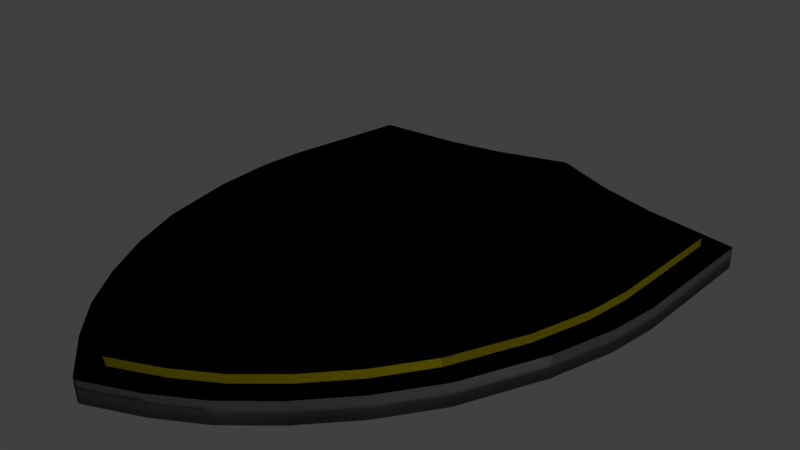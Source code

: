 # Source: shield.blend  (saved by Blender 2.77.0; exported with 4.5.12 LTS)
import bpy
from mathutils import Matrix  # noqa: F401  (used for matrix-valued properties, if any)

bpy.ops.wm.read_factory_settings(use_empty=True)
scene = bpy.context.scene
scene.name = 'Scene'

# ---- collections
col_collection_1 = bpy.data.collections.new('Collection 1'); scene.collection.children.link(col_collection_1)

# ---- materials (node trees are filled in below, after node groups)
mat_material_002 = bpy.data.materials.new('Material.002')
mat_material_002.alpha_threshold = 0.0
mat_material_002.use_transparent_shadow = False
mat_material_002.diffuse_color = (0.1107, 0.1107, 0.1107, 1.0)
mat_material_002.roughness = 0.5
mat_material_001 = bpy.data.materials.new('Material.001')
mat_material_001.alpha_threshold = 0.0
mat_material_001.use_transparent_shadow = False
mat_material_001.diffuse_color = (0.4109, 0.4109, 0.4109, 1.0)
mat_material_001.roughness = 0.5
mat_material = bpy.data.materials.new('Material')
mat_material.alpha_threshold = 0.0
mat_material.use_transparent_shadow = False
mat_material.diffuse_color = (1.0, 0.8409, 0.0, 1.0)
mat_material.roughness = 0.5

# ---- material node trees

# ---- world
world_world = bpy.data.worlds.new('World'); scene.world = world_world
world_world.color = (0.05088, 0.05088, 0.05088)
world_world.use_sun_shadow = False
world_world.sun_shadow_jitter_overblur = 0.0
world_world.cycles.sampling_method = 'MANUAL'

# ---- cameras
cam_camera = bpy.data.cameras.new('Camera')
cam_camera.clip_end = 100.0
cam_camera.lens = 35.0
cam_camera.sensor_width = 32.0
cam_camera.sensor_height = 18.0
cam_camera.ortho_scale = 7.314
cam_camera.dof.focus_distance = 0.0
cam_camera.dof.aperture_fstop = 128.0

# ---- lights
light_lamp = bpy.data.lights.new('Lamp', 'POINT')
light_lamp.transmission_factor = 0.0
light_lamp.cutoff_distance = 30.0
light_lamp.energy = 100.0
light_lamp.shadow_buffer_clip_start = 1.001
light_lamp.shadow_soft_size = 0.1
light_lamp.shadow_maximum_resolution = 0.006
light_lamp.use_absolute_resolution = True

# ---- meshes
me_cube = bpy.data.meshes.new('Cube')
me_cube.from_pydata([(-1.784, -0.1972, -0.9412), (-1.784, -0.1972, -0.7065), (-1.784, 2.255, -0.9412), (-1.784, 2.255, -0.7065), (-1.32, 2.255, -0.7065), (-1.32, 2.255, -0.9412), (-1.32, -0.1972, -0.7065), (-1.32, -0.1972, -0.9412), (-1.784, 0.1917, -0.7065), (-1.784, 1.866, -0.7065), (-1.784, 1.866, -0.9412), (-1.784, 0.1917, -0.9412), (-1.32, 1.866, -0.7065), (-1.32, 0.1917, -0.7065), (-1.32, 1.866, -0.9412), (-1.32, 0.1917, -0.9412), (-1.784, 1.866, -0.1896), (-1.784, 2.255, -0.1896), (-1.32, -0.1972, -0.1896), (-1.784, -0.1972, -0.1896), (-1.32, 2.255, -0.1896), (-1.32, 0.1917, -0.1896), (-1.784, 0.1917, -0.1896), (-1.32, 1.866, -0.1896)], [], [(9, 3, 2, 10), (6, 1, 0, 7), (4, 3, 17, 20), (10, 2, 5, 14), (3, 4, 5, 2), (0, 11, 15, 7), (11, 10, 14, 15), (6, 13, 21, 18), (13, 12, 9, 8), (1, 8, 11, 0), (8, 9, 10, 11), (23, 20, 17, 16), (18, 21, 22, 19), (13, 8, 22, 21), (12, 4, 20, 23), (1, 6, 18, 19), (9, 12, 23, 16), (8, 1, 19, 22), (3, 9, 16, 17), (6, 7, 15, 13), (13, 15, 14, 12), (5, 4, 12, 14)])
me_cube.polygons.foreach_set('use_smooth', [True] * 22)
me_cube.materials.append(mat_material_002)
me_cube.use_remesh_preserve_volume = False
me_cube.use_remesh_preserve_attributes = False
me_cube.use_mirror_vertex_groups = False
me_cube.update()
me_cube_001 = bpy.data.meshes.new('Cube.001')
me_cube_001.from_pydata([(-1.0, 3.647, -1.0), (-1.0, 3.647, 0.5226), (-0.02987, 4.017, -1.0), (-0.02987, 4.017, 0.5226), (-1.871, 3.43, 0.5226), (-1.871, 3.43, -1.0), (-3.204, 3.248, 0.5226), (-3.204, 3.248, -1.0), (-3.294, 1.286, 0.5226), (-3.294, 1.286, -1.0), (-3.249, 0.599, 0.5226), (-3.249, 0.599, -1.0), (-3.07, -0.2741, 0.5226), (-3.07, -0.2741, -1.0), (-2.682, -1.349, 0.5226), (-2.682, -1.349, -1.0), (-2.256, -2.08, 0.5226), (-2.256, -2.08, -1.0), (-1.764, -2.714, 0.5226), (-1.764, -2.714, -1.0), (-1.256, -3.229, 0.5226), (-1.256, -3.229, -1.0), (-0.7071, -3.634, 0.5226), (-0.7071, -3.634, -1.0), (-0.02303, -4.022, 0.5226), (-0.02303, -4.022, -1.0), (1.0, 3.647, -1.0), (1.0, 3.647, 0.5226), (0.02987, 4.017, -1.0), (0.02987, 4.017, 0.5226), (0.0, 3.43, -1.0), (0.0, 3.43, 0.5226), (1.871, 3.43, 0.5226), (1.871, 3.43, -1.0), (0.0, 4.017, 0.5226), (0.0, 4.017, -1.0), (0.0, 3.647, 0.5226), (0.0, 3.647, -1.0), (0.0, 3.248, -1.0), (0.0, 3.248, 0.5226), (3.204, 3.248, 0.5226), (3.204, 3.248, -1.0), (0.0, 1.286, -1.0), (0.0, 1.286, 0.5226), (3.294, 1.286, 0.5226), (3.294, 1.286, -1.0), (0.0, 0.599, -1.0), (0.0, 0.599, 0.5226), (3.249, 0.599, 0.5226), (3.249, 0.599, -1.0), (0.0, -0.2741, -1.0), (0.0, -0.2741, 0.5226), (3.07, -0.2741, 0.5226), (3.07, -0.2741, -1.0), (0.0, -1.349, -1.0), (0.0, -1.349, 0.5226), (2.682, -1.349, 0.5226), (2.682, -1.349, -1.0), (0.0, -2.08, -1.0), (0.0, -2.08, 0.5226), (2.256, -2.08, 0.5226), (2.256, -2.08, -1.0), (0.0, -2.714, -1.0), (0.0, -2.714, 0.5226), (1.764, -2.714, 0.5226), (1.764, -2.714, -1.0), (0.0, -3.229, -1.0), (0.0, -3.229, 0.5226), (1.256, -3.229, 0.5226), (1.256, -3.229, -1.0), (0.0, -3.634, -1.0), (0.0, -3.634, 0.5226), (0.7071, -3.634, 0.5226), (0.7071, -3.634, -1.0), (0.0, -4.022, -1.0), (0.0, -4.022, 0.5226), (0.02303, -4.022, 0.5226), (0.02303, -4.022, -1.0), (-1.0, 3.647, -1.0), (-1.0, 3.647, 0.5226), (-0.02987, 4.017, -1.0), (-0.02987, 4.017, 0.5226), (-1.871, 3.43, 0.5226), (-1.871, 3.43, -1.0), (-3.204, 3.248, 0.5226), (-3.204, 3.248, -1.0), (-3.294, 1.286, 0.5226), (-3.294, 1.286, -1.0), (-3.249, 0.599, 0.5226), (-3.249, 0.599, -1.0), (-3.07, -0.2741, 0.5226), (-3.07, -0.2741, -1.0), (-2.682, -1.349, 0.5226), (-2.682, -1.349, -1.0), (-2.256, -2.08, 0.5226), (-2.256, -2.08, -1.0), (-1.764, -2.714, 0.5226), (-1.764, -2.714, -1.0), (-1.256, -3.229, 0.5226), (-1.256, -3.229, -1.0), (-0.7071, -3.634, 0.5226), (-0.7071, -3.634, -1.0), (-0.02303, -4.022, 0.5226), (-0.02303, -4.022, -1.0), (1.0, 3.647, -1.0), (1.0, 3.647, 0.5226), (0.02987, 4.017, -1.0), (0.02987, 4.017, 0.5226), (0.0, 3.43, -1.0), (0.0, 3.43, 0.5226), (1.871, 3.43, 0.5226), (1.871, 3.43, -1.0), (0.0, 4.017, 0.5226), (0.0, 4.017, -1.0), (0.0, 3.647, 0.5226), (0.0, 3.647, -1.0), (0.0, 3.248, -1.0), (0.0, 3.248, 0.5226), (3.204, 3.248, 0.5226), (3.204, 3.248, -1.0), (0.0, 1.286, -1.0), (0.0, 1.286, 0.5226), (3.294, 1.286, 0.5226), (3.294, 1.286, -1.0), (0.0, 0.599, -1.0), (0.0, 0.599, 0.5226), (3.249, 0.599, 0.5226), (3.249, 0.599, -1.0), (0.0, -0.2741, -1.0), (0.0, -0.2741, 0.5226), (3.07, -0.2741, 0.5226), (3.07, -0.2741, -1.0), (0.0, -1.349, -1.0), (0.0, -1.349, 0.5226), (2.682, -1.349, 0.5226), (2.682, -1.349, -1.0), (0.0, -2.08, -1.0), (0.0, -2.08, 0.5226), (2.256, -2.08, 0.5226), (2.256, -2.08, -1.0), (0.0, -2.714, -1.0), (0.0, -2.714, 0.5226), (1.764, -2.714, 0.5226), (1.764, -2.714, -1.0), (0.0, -3.229, -1.0), (0.0, -3.229, 0.5226), (1.256, -3.229, 0.5226), (1.256, -3.229, -1.0), (0.0, -3.634, -1.0), (0.0, -3.634, 0.5226), (0.7071, -3.634, 0.5226), (0.7071, -3.634, -1.0), (0.0, -4.022, -1.0), (0.0, -4.022, 0.5226), (0.02303, -4.022, 0.5226), (0.02303, -4.022, -1.0)], [], [(1, 0, 2, 3), (5, 7, 38, 30), (39, 43, 8, 6), (36, 31, 4, 1), (1, 4, 5, 0), (36, 1, 3, 34), (0, 5, 30, 37), (0, 37, 35, 2), (4, 6, 7, 5), (3, 2, 35, 34), (31, 39, 6, 4), (9, 11, 46, 42), (7, 9, 42, 38), (6, 8, 9, 7), (11, 13, 50, 46), (43, 47, 10, 8), (8, 10, 11, 9), (13, 15, 54, 50), (47, 51, 12, 10), (10, 12, 13, 11), (55, 59, 16, 14), (51, 55, 14, 12), (12, 14, 15, 13), (59, 63, 18, 16), (14, 16, 17, 15), (15, 17, 58, 54), (63, 67, 20, 18), (16, 18, 19, 17), (17, 19, 62, 58), (21, 23, 70, 66), (18, 20, 21, 19), (19, 21, 66, 62), (23, 25, 74, 70), (67, 71, 22, 20), (20, 22, 23, 21), (75, 74, 25, 24), (71, 75, 24, 22), (22, 24, 25, 23), (27, 29, 28, 26), (33, 30, 38, 41), (39, 40, 44, 43), (36, 27, 32, 31), (27, 26, 33, 32), (36, 34, 29, 27), (26, 37, 30, 33), (26, 28, 35, 37), (32, 33, 41, 40), (29, 34, 35, 28), (31, 32, 40, 39), (45, 42, 46, 49), (41, 38, 42, 45), (40, 41, 45, 44), (49, 46, 50, 53), (43, 44, 48, 47), (44, 45, 49, 48), (53, 50, 54, 57), (47, 48, 52, 51), (48, 49, 53, 52), (55, 56, 60, 59), (51, 52, 56, 55), (52, 53, 57, 56), (59, 60, 64, 63), (56, 57, 61, 60), (57, 54, 58, 61), (63, 64, 68, 67), (60, 61, 65, 64), (61, 58, 62, 65), (69, 66, 70, 73), (64, 65, 69, 68), (65, 62, 66, 69), (73, 70, 74, 77), (67, 68, 72, 71), (68, 69, 73, 72), (75, 76, 77, 74), (71, 72, 76, 75), (72, 73, 77, 76), (79, 81, 80, 78), (83, 108, 116, 85), (117, 84, 86, 121), (114, 79, 82, 109), (79, 78, 83, 82), (114, 112, 81, 79), (78, 115, 108, 83), (78, 80, 113, 115), (82, 83, 85, 84), (81, 112, 113, 80), (109, 82, 84, 117), (87, 120, 124, 89), (85, 116, 120, 87), (84, 85, 87, 86), (89, 124, 128, 91), (121, 86, 88, 125), (86, 87, 89, 88), (91, 128, 132, 93), (125, 88, 90, 129), (88, 89, 91, 90), (133, 92, 94, 137), (129, 90, 92, 133), (90, 91, 93, 92), (137, 94, 96, 141), (92, 93, 95, 94), (93, 132, 136, 95), (141, 96, 98, 145), (94, 95, 97, 96), (95, 136, 140, 97), (99, 144, 148, 101), (96, 97, 99, 98), (97, 140, 144, 99), (101, 148, 152, 103), (145, 98, 100, 149), (98, 99, 101, 100), (153, 102, 103, 152), (149, 100, 102, 153), (100, 101, 103, 102), (105, 104, 106, 107), (111, 119, 116, 108), (117, 121, 122, 118), (114, 109, 110, 105), (105, 110, 111, 104), (114, 105, 107, 112), (104, 111, 108, 115), (104, 115, 113, 106), (110, 118, 119, 111), (107, 106, 113, 112), (109, 117, 118, 110), (123, 127, 124, 120), (119, 123, 120, 116), (118, 122, 123, 119), (127, 131, 128, 124), (121, 125, 126, 122), (122, 126, 127, 123), (131, 135, 132, 128), (125, 129, 130, 126), (126, 130, 131, 127), (133, 137, 138, 134), (129, 133, 134, 130), (130, 134, 135, 131), (137, 141, 142, 138), (134, 138, 139, 135), (135, 139, 136, 132), (141, 145, 146, 142), (138, 142, 143, 139), (139, 143, 140, 136), (147, 151, 148, 144), (142, 146, 147, 143), (143, 147, 144, 140), (151, 155, 152, 148), (145, 149, 150, 146), (146, 150, 151, 147), (153, 152, 155, 154), (149, 153, 154, 150), (150, 154, 155, 151)])
me_cube_001.polygons.foreach_set('use_smooth', [True] * 152)
me_cube_001.materials.append(mat_material_001)
me_cube_001.use_remesh_preserve_volume = False
me_cube_001.use_remesh_preserve_attributes = False
me_cube_001.use_mirror_vertex_groups = False
me_cube_001.update()
me_cube_002 = bpy.data.meshes.new('Cube.002')
me_cube_002.from_pydata([(-1.0, 3.647, -1.0), (-1.0, 3.647, 0.9841), (-0.02987, 4.017, -1.0), (-0.02987, 4.017, 0.9841), (-1.871, 3.43, 0.9841), (-1.871, 3.43, -1.0), (-3.204, 3.248, 0.9841), (-3.204, 3.248, -1.0), (-3.294, 1.286, 0.9841), (-3.294, 1.286, -1.0), (-3.249, 0.599, 0.9841), (-3.249, 0.599, -1.0), (-3.07, -0.2741, 0.9841), (-3.07, -0.2741, -1.0), (-2.682, -1.349, 0.9841), (-2.682, -1.349, -1.0), (-2.256, -2.08, 0.9841), (-2.256, -2.08, -1.0), (-1.764, -2.714, 0.9841), (-1.764, -2.714, -1.0), (-1.256, -3.229, 0.9841), (-1.256, -3.229, -1.0), (-0.7071, -3.634, 0.9841), (-0.7071, -3.634, -1.0), (-0.02303, -4.022, 0.9841), (-0.02303, -4.022, -1.0), (1.0, 3.647, -1.0), (1.0, 3.647, 0.9841), (0.02987, 4.017, -1.0), (0.02987, 4.017, 0.9841), (0.0, 3.43, -1.0), (0.0, 3.43, 0.9841), (1.871, 3.43, 0.9841), (1.871, 3.43, -1.0), (0.0, 4.017, 0.9841), (0.0, 4.017, -1.0), (0.0, 3.647, 0.9841), (0.0, 3.647, -1.0), (0.0, 3.248, -1.0), (0.0, 3.248, 0.9841), (3.204, 3.248, 0.9841), (3.204, 3.248, -1.0), (0.0, 1.286, -1.0), (0.0, 1.286, 0.9841), (3.294, 1.286, 0.9841), (3.294, 1.286, -1.0), (0.0, 0.599, -1.0), (0.0, 0.599, 0.9841), (3.249, 0.599, 0.9841), (3.249, 0.599, -1.0), (0.0, -0.2741, -1.0), (0.0, -0.2741, 0.9841), (3.07, -0.2741, 0.9841), (3.07, -0.2741, -1.0), (0.0, -1.349, -1.0), (0.0, -1.349, 0.9841), (2.682, -1.349, 0.9841), (2.682, -1.349, -1.0), (0.0, -2.08, -1.0), (0.0, -2.08, 0.9841), (2.256, -2.08, 0.9841), (2.256, -2.08, -1.0), (0.0, -2.714, -1.0), (0.0, -2.714, 0.9841), (1.764, -2.714, 0.9841), (1.764, -2.714, -1.0), (0.0, -3.229, -1.0), (0.0, -3.229, 0.9841), (1.256, -3.229, 0.9841), (1.256, -3.229, -1.0), (0.0, -3.634, -1.0), (0.0, -3.634, 0.9841), (0.7071, -3.634, 0.9841), (0.7071, -3.634, -1.0), (0.0, -4.022, -1.0), (0.0, -4.022, 0.9841), (0.02303, -4.022, 0.9841), (0.02303, -4.022, -1.0), (-1.0, 3.647, -1.0), (-1.0, 3.647, 0.9841), (-0.02987, 4.017, -1.0), (-0.02987, 4.017, 0.9841), (-1.871, 3.43, 0.9841), (-1.871, 3.43, -1.0), (-3.204, 3.248, 0.9841), (-3.204, 3.248, -1.0), (-3.294, 1.286, 0.9841), (-3.294, 1.286, -1.0), (-3.249, 0.599, 0.9841), (-3.249, 0.599, -1.0), (-3.07, -0.2741, 0.9841), (-3.07, -0.2741, -1.0), (-2.682, -1.349, 0.9841), (-2.682, -1.349, -1.0), (-2.256, -2.08, 0.9841), (-2.256, -2.08, -1.0), (-1.764, -2.714, 0.9841), (-1.764, -2.714, -1.0), (-1.256, -3.229, 0.9841), (-1.256, -3.229, -1.0), (-0.7071, -3.634, 0.9841), (-0.7071, -3.634, -1.0), (-0.02303, -4.022, 0.9841), (-0.02303, -4.022, -1.0), (1.0, 3.647, -1.0), (1.0, 3.647, 0.9841), (0.02987, 4.017, -1.0), (0.02987, 4.017, 0.9841), (0.0, 3.43, -1.0), (0.0, 3.43, 0.9841), (1.871, 3.43, 0.9841), (1.871, 3.43, -1.0), (0.0, 4.017, 0.9841), (0.0, 4.017, -1.0), (0.0, 3.647, 0.9841), (0.0, 3.647, -1.0), (0.0, 3.248, -1.0), (0.0, 3.248, 0.9841), (3.204, 3.248, 0.9841), (3.204, 3.248, -1.0), (0.0, 1.286, -1.0), (0.0, 1.286, 0.9841), (3.294, 1.286, 0.9841), (3.294, 1.286, -1.0), (0.0, 0.599, -1.0), (0.0, 0.599, 0.9841), (3.249, 0.599, 0.9841), (3.249, 0.599, -1.0), (0.0, -0.2741, -1.0), (0.0, -0.2741, 0.9841), (3.07, -0.2741, 0.9841), (3.07, -0.2741, -1.0), (0.0, -1.349, -1.0), (0.0, -1.349, 0.9841), (2.682, -1.349, 0.9841), (2.682, -1.349, -1.0), (0.0, -2.08, -1.0), (0.0, -2.08, 0.9841), (2.256, -2.08, 0.9841), (2.256, -2.08, -1.0), (0.0, -2.714, -1.0), (0.0, -2.714, 0.9841), (1.764, -2.714, 0.9841), (1.764, -2.714, -1.0), (0.0, -3.229, -1.0), (0.0, -3.229, 0.9841), (1.256, -3.229, 0.9841), (1.256, -3.229, -1.0), (0.0, -3.634, -1.0), (0.0, -3.634, 0.9841), (0.7071, -3.634, 0.9841), (0.7071, -3.634, -1.0), (0.0, -4.022, -1.0), (0.0, -4.022, 0.9841), (0.02303, -4.022, 0.9841), (0.02303, -4.022, -1.0)], [], [(1, 0, 2, 3), (5, 7, 38, 30), (39, 43, 8, 6), (36, 31, 4, 1), (1, 4, 5, 0), (36, 1, 3, 34), (0, 5, 30, 37), (0, 37, 35, 2), (4, 6, 7, 5), (3, 2, 35, 34), (31, 39, 6, 4), (9, 11, 46, 42), (7, 9, 42, 38), (6, 8, 9, 7), (11, 13, 50, 46), (43, 47, 10, 8), (8, 10, 11, 9), (13, 15, 54, 50), (47, 51, 12, 10), (10, 12, 13, 11), (55, 59, 16, 14), (51, 55, 14, 12), (12, 14, 15, 13), (59, 63, 18, 16), (14, 16, 17, 15), (15, 17, 58, 54), (63, 67, 20, 18), (16, 18, 19, 17), (17, 19, 62, 58), (21, 23, 70, 66), (18, 20, 21, 19), (19, 21, 66, 62), (23, 25, 74, 70), (67, 71, 22, 20), (20, 22, 23, 21), (75, 74, 25, 24), (71, 75, 24, 22), (22, 24, 25, 23), (27, 29, 28, 26), (33, 30, 38, 41), (39, 40, 44, 43), (36, 27, 32, 31), (27, 26, 33, 32), (36, 34, 29, 27), (26, 37, 30, 33), (26, 28, 35, 37), (32, 33, 41, 40), (29, 34, 35, 28), (31, 32, 40, 39), (45, 42, 46, 49), (41, 38, 42, 45), (40, 41, 45, 44), (49, 46, 50, 53), (43, 44, 48, 47), (44, 45, 49, 48), (53, 50, 54, 57), (47, 48, 52, 51), (48, 49, 53, 52), (55, 56, 60, 59), (51, 52, 56, 55), (52, 53, 57, 56), (59, 60, 64, 63), (56, 57, 61, 60), (57, 54, 58, 61), (63, 64, 68, 67), (60, 61, 65, 64), (61, 58, 62, 65), (69, 66, 70, 73), (64, 65, 69, 68), (65, 62, 66, 69), (73, 70, 74, 77), (67, 68, 72, 71), (68, 69, 73, 72), (75, 76, 77, 74), (71, 72, 76, 75), (72, 73, 77, 76), (79, 81, 80, 78), (83, 108, 116, 85), (117, 84, 86, 121), (114, 79, 82, 109), (79, 78, 83, 82), (114, 112, 81, 79), (78, 115, 108, 83), (78, 80, 113, 115), (82, 83, 85, 84), (81, 112, 113, 80), (109, 82, 84, 117), (87, 120, 124, 89), (85, 116, 120, 87), (84, 85, 87, 86), (89, 124, 128, 91), (121, 86, 88, 125), (86, 87, 89, 88), (91, 128, 132, 93), (125, 88, 90, 129), (88, 89, 91, 90), (133, 92, 94, 137), (129, 90, 92, 133), (90, 91, 93, 92), (137, 94, 96, 141), (92, 93, 95, 94), (93, 132, 136, 95), (141, 96, 98, 145), (94, 95, 97, 96), (95, 136, 140, 97), (99, 144, 148, 101), (96, 97, 99, 98), (97, 140, 144, 99), (101, 148, 152, 103), (145, 98, 100, 149), (98, 99, 101, 100), (153, 102, 103, 152), (149, 100, 102, 153), (100, 101, 103, 102), (105, 104, 106, 107), (111, 119, 116, 108), (117, 121, 122, 118), (114, 109, 110, 105), (105, 110, 111, 104), (114, 105, 107, 112), (104, 111, 108, 115), (104, 115, 113, 106), (110, 118, 119, 111), (107, 106, 113, 112), (109, 117, 118, 110), (123, 127, 124, 120), (119, 123, 120, 116), (118, 122, 123, 119), (127, 131, 128, 124), (121, 125, 126, 122), (122, 126, 127, 123), (131, 135, 132, 128), (125, 129, 130, 126), (126, 130, 131, 127), (133, 137, 138, 134), (129, 133, 134, 130), (130, 134, 135, 131), (137, 141, 142, 138), (134, 138, 139, 135), (135, 139, 136, 132), (141, 145, 146, 142), (138, 142, 143, 139), (139, 143, 140, 136), (147, 151, 148, 144), (142, 146, 147, 143), (143, 147, 144, 140), (151, 155, 152, 148), (145, 149, 150, 146), (146, 150, 151, 147), (153, 152, 155, 154), (149, 153, 154, 150), (150, 154, 155, 151)])
me_cube_002.polygons.foreach_set('use_smooth', [True] * 152)
me_cube_002.materials.append(mat_material)
me_cube_002.use_remesh_preserve_volume = False
me_cube_002.use_remesh_preserve_attributes = False
me_cube_002.use_mirror_vertex_groups = False
me_cube_002.update()

# ---- objects
ob_cube_002 = bpy.data.objects.new('Cube.002', me_cube)
ob_cube = bpy.data.objects.new('Cube', me_cube_001)
ob_cube_001 = bpy.data.objects.new('Cube.001', me_cube_002)
ob_lamp = bpy.data.objects.new('Lamp', light_lamp)
ob_camera = bpy.data.objects.new('Camera', cam_camera)

# ---- transforms, parenting, visibility, modifiers, constraints
ob_cube_002.location = (0.0, 0.0, 0.1162)
ob_cube_002.lineart.crease_threshold = 0.0
_m = ob_cube_002.modifiers.new('Mirror', 'MIRROR')
_m = ob_cube_002.modifiers.new('Bevel', 'BEVEL')
_m.limit_method = 'NONE'
_m.spread = 0.0
ob_cube.location = (0.0, 0.0, 0.0)
ob_cube.scale = (1.0, 1.0, 0.1952)
ob_cube.lineart.crease_threshold = 0.0
ob_cube_001.location = (0.0, 0.0, 0.02266)
ob_cube_001.scale = (0.905, 0.9165, 0.1952)
ob_cube_001.lineart.crease_threshold = 0.0
ob_lamp.location = (4.076, 1.005, 5.904)
ob_lamp.rotation_euler = (0.6503, 0.05522, 1.866)
ob_lamp.lock_rotations_4d = False
ob_lamp.empty_display_type = 'ARROWS'
ob_lamp.color = (0.0, 0.0, 0.0, 0.0)
ob_lamp.lineart.crease_threshold = 0.0
ob_camera.location = (7.481, -6.508, 5.344)
ob_camera.rotation_euler = (1.109, 0.01082, 0.8149)
ob_camera.lock_rotations_4d = False
ob_camera.empty_display_type = 'ARROWS'
ob_camera.color = (0.0, 0.0, 0.0, 0.0)
ob_camera.display_type = 'WIRE'
ob_camera.lineart.crease_threshold = 0.0

# ---- collection membership
col_collection_1.objects.link(ob_cube_002)
col_collection_1.objects.link(ob_cube)
col_collection_1.objects.link(ob_cube_001)
col_collection_1.objects.link(ob_lamp)
col_collection_1.objects.link(ob_camera)

# ---- scene / render settings (as saved in the file)
scene.camera = ob_camera
scene.frame_start = 1; scene.frame_end = 250; scene.frame_set(1)
scene.render.engine = 'BLENDER_EEVEE_NEXT'
scene.render.resolution_percentage = 50
scene.render.dither_intensity = 0.0
scene.cycles.use_denoising = False
scene.cycles.samples = 128
scene.cycles.sampling_pattern = 'TABULATED_SOBOL'
scene.cycles.light_sampling_threshold = 0.0
scene.cycles.use_adaptive_sampling = False
scene.cycles.use_light_tree = False
scene.cycles.blur_glossy = 0.0
scene.cycles.sample_clamp_indirect = 0.0
scene.view_settings.view_transform = 'Standard'
bpy.context.view_layer.update()
